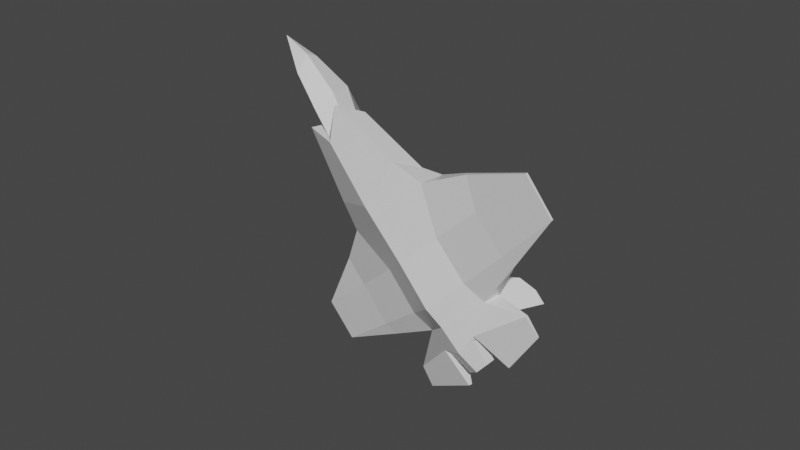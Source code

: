 # Source: plane_animation.blend  (saved by Blender 3.3.6; exported with 4.5.12 LTS)
import bpy
from mathutils import Matrix  # noqa: F401  (used for matrix-valued properties, if any)

bpy.ops.wm.read_factory_settings(use_empty=True)
scene = bpy.context.scene
scene.name = 'Scene'

# ---- collections
col_collection = bpy.data.collections.new('Collection'); scene.collection.children.link(col_collection)

# ---- materials (node trees are filled in below, after node groups)
mat_none = bpy.data.materials.new('None')
mat_none.use_transparent_shadow = False
mat_none.roughness = 0.2546
mat_none.specular_intensity = 0.8

# ---- material node trees
mat_none.use_nodes = True; mat_none.node_tree.nodes.clear()
_N = mat_none.node_tree.nodes; _L = mat_none.node_tree.links
n0 = _N.new('ShaderNodeBsdfPrincipled'); n0.name = 'Principled BSDF'; n0.location = (10, 300)
n0.distribution = 'GGX'
n0.subsurface_method = 'BURLEY'
n0.inputs[2].default_value = 0.2546
n0.inputs[3].default_value = 1.45
n0.inputs[13].default_value = 0.8
n0.inputs[27].default_value = (0.0, 0.0, 0.0, 1.0)
n0.inputs[28].default_value = 1.0
n1 = _N.new('ShaderNodeOutputMaterial'); n1.name = 'Material Output'; n1.location = (300, 300)
_L.new(n0.outputs[0], n1.inputs[0])
n1.is_active_output = True

# ---- world
world_world = bpy.data.worlds.new('World'); scene.world = world_world
world_world.use_nodes = True; world_world.node_tree.nodes.clear()
_N = world_world.node_tree.nodes; _L = world_world.node_tree.links
n0 = _N.new('ShaderNodeOutputWorld'); n0.name = 'World Output'; n0.location = (300, 300)
n1 = _N.new('ShaderNodeBackground'); n1.name = 'Background'; n1.location = (10, 300)
n1.inputs[0].default_value = (0.05088, 0.05088, 0.05088, 1.0)
_L.new(n1.outputs[0], n0.inputs[0])
n0.is_active_output = True
world_world.color = (0.05088, 0.05088, 0.05088)
world_world.use_sun_shadow = False
world_world.sun_shadow_jitter_overblur = 0.0

# ---- meshes
me_cube_001 = bpy.data.meshes.new('Cube.001')
me_cube_001.from_pydata([(-0.1831, 0.5838, -0.5554), (-0.1163, 0.6227, -0.4677), (-0.1091, 0.5867, -0.4885), (0.186, 0.5697, -0.1336), (0.2007, 0.6551, -0.07889), (0.2953, 0.6514, -0.06037), (0.2637, 0.5895, -0.05889), (-0.1273, 0.5425, -0.4412), (0.0366, 0.6299, -0.2726), (-0.02131, 0.635, -0.2765), (-0.05282, 0.6757, -0.2396), (-0.03396, 0.6677, -0.1994), (0.6714, 0.6536, -0.07797), (0.4492, 0.6404, 0.03514), (0.518, 0.6278, 0.1738), (0.7276, 0.6461, 0.05611), (0.06198, 0.652, 0.01148), (0.07029, 0.4963, -0.01054), (0.2781, 0.5711, 0.115), (0.1533, 0.4968, 0.1756), (0.1421, 0.6378, 0.1872), (0.3384, 0.6404, 0.08936), (-0.0248, 0.5098, -0.22), (0.01216, 0.5477, -0.3287), (-0.1346, 0.6357, -0.4331), (-0.06763, 0.665, -0.3487), (-0.03651, 0.5882, -0.3549), (-0.07079, 0.5262, -0.3188), (-0.09441, 0.6821, -0.331), (-0.01086, 0.5738, -0.3028), (-0.03238, 0.5184, -0.2348), (0.7286, 0.6394, 0.05587), (0.5242, 0.6288, 0.2162), (0.5265, 0.6155, 0.2173), (0.3466, 0.5681, 0.2598), (0.2208, 0.4914, 0.3253), (0.6724, 0.6456, -0.07872), (0.2487, 0.5057, 0.3917), (0.3793, 0.5961, 0.3324), (0.5408, 0.601, 0.3597), (0.349, 0.5398, 0.4231), (0.2882, 0.511, 0.4816), (0.3406, 0.5426, 0.4446), (0.3571, 0.5489, 0.5274), (0.3172, 0.5315, 0.5519), (0.4121, 0.6315, 0.3187), (0.3579, 0.6402, 0.3422), (0.3757, 0.6341, 0.395), (0.3691, 0.6454, 0.3965), (0.3266, 0.6436, 0.3522), (0.2392, 0.6179, 0.3996), (0.2808, 0.6083, 0.4903), (0.3509, 0.6153, 0.4473), (0.5407, 0.613, 0.3621), (0.3521, 0.5841, 0.5292), (0.3122, 0.5873, 0.5552), (0.4274, 0.5851, 0.5407), (0.5735, 0.6031, 0.4222), (0.5773, 0.5978, 0.4214), (0.4529, 0.6102, 0.03283), (0.4309, 0.6337, -0.07214), (0.5162, 0.6033, 0.1697), (0.4136, 0.6475, -0.07114), (0.4025, 0.6297, 0.2379), (0.4283, 0.5725, 0.5382), (0.3372, 0.5753, 0.4498), (0.2098, 0.6306, 0.3371), (0.3074, 0.6399, 0.2967), (0.3125, 0.6485, 0.2733), (0.3341, 0.6471, 0.286), (0.3929, 0.7868, 0.3865), (0.4136, 0.7858, 0.4313), (0.3665, 0.7618, 0.334), (-0.1825, 0.5781, -0.4558), (-0.1694, 0.6165, -0.444), (-0.1095, 0.5353, -0.001636), (-0.1088, 0.5461, 0.1074), (-0.1422, 0.6004, 0.1349), (-0.0952, 0.6207, 0.05321), (-0.1264, 0.6109, -0.1999), (-0.09265, 0.6267, -0.2446), (-0.3997, 0.5289, 0.4001), (-0.3361, 0.5223, 0.5309), (-0.1099, 0.5546, 0.4541), (-0.1697, 0.5684, 0.3114), (0.01341, 0.5403, 0.2331), (-0.0579, 0.5943, 0.2663), (-0.136, 0.5305, -0.2625), (-0.1315, 0.5772, -0.3125), (-0.1215, 0.6588, -0.3246), (-0.1071, 0.5626, -0.2599), (-0.3356, 0.5155, 0.5309), (-0.08102, 0.5447, 0.4885), (-0.08287, 0.5581, 0.4871), (0.07614, 0.5366, 0.3805), (-0.3994, 0.5208, 0.3997), (0.2002, 0.5225, 0.4895), (0.01733, 0.5401, 0.5934), (0.103, 0.5639, 0.4557), (0.27, 0.5388, 0.5663), (0.221, 0.5287, 0.498), (0.06485, 0.5911, 0.4737), (0.01686, 0.552, 0.5959), (0.2023, 0.598, 0.5137), (0.1427, 0.6222, 0.4343), (0.1473, 0.6195, 0.4955), (0.1441, 0.6071, 0.4983), (0.1156, 0.612, 0.4503), (0.2678, 0.5743, 0.5668), (0.04167, 0.5412, 0.6596), (0.2272, 0.5618, 0.6301), (0.03966, 0.5352, 0.6614), (-0.168, 0.5379, 0.31), (-0.2355, 0.5561, 0.2253), (-0.107, 0.5308, 0.4479), (-0.2262, 0.573, 0.2144), (0.01191, 0.5842, 0.4122), (0.2272, 0.5491, 0.6279), (0.2207, 0.5617, 0.5018), (0.08839, 0.6185, 0.3957), (0.09278, 0.623, 0.3714), (0.1149, 0.6174, 0.3826), (0.1171, 0.7513, 0.5636), (0.09735, 0.7524, 0.5184), (0.08064, 0.7285, 0.4616)], [], [(0, 1, 2), (3, 4, 5, 6), (0, 2, 7), (8, 9, 10, 11), (12, 13, 14, 15), (11, 16, 4, 8), (17, 3, 6, 18, 19), (16, 20, 21, 5, 4), (22, 23, 3, 17), (23, 8, 4, 3), (24, 1, 0), (2, 1, 25, 26), (7, 2, 26, 27), (28, 25, 1, 24), (26, 25, 9, 29), (27, 26, 29, 30), (31, 15, 32, 33), (19, 18, 34, 35), (36, 12, 15, 31), (37, 38, 39, 40, 41), (35, 34, 38, 37), (15, 14, 32), (41, 40, 42, 43, 44), (45, 46, 47, 48, 49, 50, 51, 52, 53), (38, 45, 53, 39), (43, 54, 55, 44), (53, 52, 56, 57), (39, 53, 57, 58), (29, 9, 8, 23), (30, 29, 23, 22), (10, 9, 25, 28), (59, 60, 36), (33, 61, 31), (61, 59, 36, 31), (62, 13, 12), (32, 14, 63, 45), (60, 62, 12, 36), (14, 13, 21, 63), (33, 32, 45, 38), (58, 57, 56, 64), (64, 56, 52, 40), (40, 52, 65, 42), (42, 65, 54, 43), (52, 51, 55, 54, 65), (40, 39, 58, 64), (34, 18, 59, 61), (5, 21, 13, 62), (6, 5, 62, 60), (63, 21, 20, 66, 67, 68, 69), (45, 63, 69, 46), (18, 6, 60, 59), (38, 34, 61, 33), (47, 46, 70, 71), (49, 67, 66, 50), (49, 48, 71, 70), (68, 67, 72), (48, 47, 71), (67, 49, 70, 72), (69, 68, 72), (69, 72, 70, 46), (0, 73, 74), (75, 76, 77, 78), (0, 7, 73), (79, 11, 10, 80), (81, 82, 83, 84), (11, 79, 78, 16), (17, 19, 85, 76, 75), (16, 78, 77, 86, 20), (22, 17, 75, 87), (87, 75, 78, 79), (24, 0, 74), (73, 88, 89, 74), (7, 27, 88, 73), (28, 24, 74, 89), (88, 90, 80, 89), (27, 30, 90, 88), (91, 92, 93, 82), (19, 35, 94, 85), (95, 91, 82, 81), (37, 41, 96, 97, 98), (35, 37, 98, 94), (82, 93, 83), (41, 44, 99, 100, 96), (101, 102, 103, 51, 50, 104, 105, 106, 107), (98, 97, 102, 101), (99, 44, 55, 108), (102, 109, 110, 103), (97, 111, 109, 102), (90, 87, 79, 80), (30, 22, 87, 90), (10, 28, 89, 80), (112, 95, 113), (92, 91, 114), (114, 91, 95, 112), (115, 81, 84), (93, 101, 116, 83), (113, 95, 81, 115), (83, 116, 86, 84), (92, 98, 101, 93), (111, 117, 110, 109), (117, 96, 103, 110), (96, 100, 118, 103), (100, 99, 108, 118), (103, 118, 108, 55, 51), (96, 117, 111, 97), (94, 114, 112, 85), (77, 115, 84, 86), (76, 113, 115, 77), (116, 119, 120, 121, 66, 20, 86), (101, 107, 119, 116), (85, 112, 113, 76), (98, 92, 114, 94), (106, 122, 123, 107), (104, 50, 66, 121), (104, 123, 122, 105), (120, 124, 121), (105, 122, 106), (121, 124, 123, 104), (119, 124, 120), (119, 107, 123, 124)])
me_cube_001.polygons.foreach_set('use_smooth', [True] * 120)
_k = set([(0, 1), (0, 2), (0, 7), (0, 24), (0, 73), (0, 74), (1, 2), (1, 24), (1, 25), (2, 7), (2, 26), (3, 4), (3, 6), (3, 17), (3, 23), (4, 5), (4, 8), (4, 16), (5, 6), (5, 21), (5, 62), (6, 18), (6, 60), (7, 27), (7, 73), (8, 9), (8, 11), (8, 23), (9, 10), (9, 25), (9, 29), (10, 11), (10, 28), (10, 80), (11, 16), (11, 79), (12, 15), (12, 36), (12, 62), (13, 14), (13, 62), (14, 15), (14, 32), (14, 63), (15, 31), (15, 32), (16, 20), (16, 78), (17, 19), (17, 22), (17, 75), (18, 19), (18, 34), (18, 59), (19, 35), (19, 85), (20, 21), (20, 66), (20, 86), (21, 63), (22, 23), (22, 30), (22, 87), (23, 29), (24, 28), (24, 74), (25, 26), (25, 28), (26, 27), (26, 29), (27, 30), (27, 88), (28, 89), (29, 30), (30, 90), (31, 33), (31, 36), (31, 61), (32, 33), (32, 45), (33, 38), (33, 61), (34, 35), (34, 38), (34, 61), (35, 37), (35, 94), (36, 59), (36, 60), (37, 38), (37, 41), (37, 98), (38, 39), (38, 45), (39, 40), (39, 53), (39, 58), (40, 41), (40, 42), (40, 52), (40, 64), (41, 44), (41, 96), (42, 43), (42, 65), (43, 44), (43, 54), (44, 55), (44, 99), (45, 46), (45, 53), (45, 63), (46, 47), (46, 69), (46, 70), (47, 48), (47, 71), (48, 49), (48, 71), (49, 50), (49, 67), (49, 70), (50, 51), (50, 66), (50, 104), (51, 52), (51, 55), (51, 103), (52, 53), (52, 56), (52, 65), (53, 57), (54, 55), (54, 65), (55, 108), (56, 57), (56, 64), (57, 58), (58, 64), (59, 60), (59, 61), (60, 62), (63, 69), (66, 67), (66, 121), (67, 68), (67, 72), (68, 69), (68, 72), (69, 72), (70, 71), (70, 72), (73, 74), (73, 88), (74, 89), (75, 76), (75, 78), (75, 87), (76, 77), (76, 85), (76, 113), (77, 78), (77, 86), (77, 115), (78, 79), (79, 80), (79, 87), (80, 89), (80, 90), (81, 82), (81, 95), (81, 115), (82, 83), (82, 91), (82, 93), (83, 84), (83, 93), (83, 116), (84, 115), (85, 94), (85, 112), (86, 116), (87, 90), (88, 89), (88, 90), (91, 92), (91, 95), (91, 114), (92, 93), (92, 98), (92, 114), (93, 101), (94, 98), (94, 114), (95, 112), (95, 113), (96, 97), (96, 100), (96, 103), (96, 117), (97, 98), (97, 102), (97, 111), (98, 101), (99, 100), (99, 108), (100, 118), (101, 102), (101, 107), (101, 116), (102, 103), (102, 109), (103, 110), (103, 118), (104, 105), (104, 121), (104, 123), (105, 106), (105, 122), (106, 107), (106, 122), (107, 119), (107, 123), (108, 118), (109, 110), (109, 111), (110, 117), (111, 117), (112, 113), (112, 114), (113, 115), (116, 119), (119, 120), (119, 124), (120, 121), (120, 124), (121, 124), (122, 123), (123, 124)])
me_cube_001.attributes.new('sharp_edge', 'BOOLEAN', 'EDGE').data.foreach_set('value', [ (min(e.vertices), max(e.vertices)) in _k for e in me_cube_001.edges])
_uv = me_cube_001.uv_layers.new(name='UVMap')
_uv.uv.foreach_set('vector', [0.625, 0.375, 0.625, 0.4551, 0.4604, 0.4573, 0.375, 0.625, 0.625, 0.625, 0.625, 0.6441, 0.375, 0.6455, 0.25, 0.5, 0.3323, 0.5, 0.25, 0.5851, 0.625, 0.5, 0.6394, 0.5, 0.75, 0.6181, 0.75, 0.6376, 0.625, 0.75, 0.6851, 0.75, 0.6783, 0.75, 0.625, 0.75, 0.75, 0.6376, 0.75, 0.6938, 0.625, 0.625, 0.625, 0.5, 0.25, 0.6938, 0.375, 0.625, 0.375, 0.6455, 0.2861, 0.75, 0.25, 0.75, 0.75, 0.6938, 0.75, 0.75, 0.7052, 0.75, 0.625, 0.6441, 0.625, 0.625, 0.25, 0.6377, 0.375, 0.5, 0.375, 0.625, 0.25, 0.6938, 0.375, 0.5, 0.625, 0.5, 0.625, 0.625, 0.375, 0.625, 0.75, 0.588, 0.6699, 0.5, 0.75, 0.5, 0.4604, 0.4573, 0.625, 0.4551, 0.625, 0.4731, 0.4172, 0.4789, 0.25, 0.5851, 0.3323, 0.5, 0.3539, 0.5, 0.25, 0.6118, 0.75, 0.6073, 0.6519, 0.5, 0.6699, 0.5, 0.75, 0.588, 0.4172, 0.4789, 0.625, 0.4731, 0.625, 0.4856, 0.3957, 0.4897, 0.25, 0.6118, 0.3539, 0.5, 0.3647, 0.5, 0.25, 0.6237, 0.375, 0.75, 0.625, 0.75, 0.625, 0.75, 0.375, 0.75, 0.25, 0.75, 0.2861, 0.75, 0.2882, 0.75, 0.25, 0.75, 0.375, 0.75, 0.625, 0.75, 0.625, 0.75, 0.375, 0.75, 0.25, 0.75, 0.375, 0.75, 0.375, 0.75, 0.2792, 0.75, 0.25, 0.75, 0.25, 0.75, 0.2882, 0.75, 0.375, 0.75, 0.25, 0.75, 0.625, 0.75, 0.6783, 0.75, 0.625, 0.75, 0.25, 0.75, 0.375, 0.75, 0.375, 0.75, 0.375, 0.75, 0.25, 0.75, 0.625, 0.75, 0.6481, 0.75, 0.6838, 0.75, 0.7063, 0.75, 0.6712, 0.75, 0.75, 0.75, 0.75, 0.75, 0.7205, 0.75, 0.625, 0.75, 0.375, 0.75, 0.625, 0.75, 0.625, 0.75, 0.375, 0.75, 0.375, 0.75, 0.625, 0.75, 0.625, 0.875, 0.375, 0.875, 0.625, 0.75, 0.625, 0.75, 0.625, 0.75, 0.625, 0.75, 0.375, 0.75, 0.625, 0.75, 0.625, 0.75, 0.375, 0.75, 0.3957, 0.4897, 0.625, 0.4856, 0.625, 0.5, 0.375, 0.5, 0.25, 0.6237, 0.3647, 0.5, 0.375, 0.5, 0.25, 0.6377, 0.75, 0.6181, 0.6394, 0.5, 0.6519, 0.5, 0.75, 0.6073, 0.3169, 0.75, 0.375, 0.6778, 0.375, 0.75, 0.375, 0.75, 0.3181, 0.75, 0.375, 0.75, 0.3181, 0.75, 0.3169, 0.75, 0.375, 0.75, 0.375, 0.75, 0.625, 0.6708, 0.6851, 0.75, 0.625, 0.75, 0.625, 0.75, 0.6783, 0.75, 0.7045, 0.75, 0.625, 0.75, 0.375, 0.6778, 0.625, 0.6708, 0.625, 0.75, 0.375, 0.75, 0.6783, 0.75, 0.6851, 0.75, 0.7052, 0.75, 0.7045, 0.75, 0.375, 0.75, 0.625, 0.75, 0.625, 0.75, 0.375, 0.75, 0.375, 0.75, 0.625, 0.75, 0.625, 0.75, 0.375, 0.75, 0.375, 0.75, 0.625, 0.75, 0.625, 0.75, 0.375, 0.75, 0.375, 0.75, 0.625, 0.75, 0.625, 0.75, 0.375, 0.75, 0.375, 0.75, 0.625, 0.75, 0.625, 0.75, 0.375, 0.75, 0.7205, 0.75, 0.75, 0.75, 0.75, 0.75, 0.625, 0.75, 0.625, 0.75, 0.2792, 0.75, 0.375, 0.75, 0.375, 0.75, 0.375, 0.75, 0.2882, 0.75, 0.2861, 0.75, 0.3169, 0.75, 0.3181, 0.75, 0.625, 0.6441, 0.7052, 0.75, 0.6851, 0.75, 0.625, 0.6708, 0.375, 0.6455, 0.625, 0.6441, 0.625, 0.6708, 0.375, 0.6778, 0.7045, 0.75, 0.7052, 0.75, 0.75, 0.75, 0.75, 0.75, 0.7219, 0.75, 0.715, 0.75, 0.7156, 0.75, 0.625, 0.75, 0.7045, 0.75, 0.7156, 0.75, 0.6481, 0.75, 0.2861, 0.75, 0.375, 0.6455, 0.375, 0.6778, 0.3169, 0.75, 0.375, 0.75, 0.2882, 0.75, 0.3181, 0.75, 0.375, 0.75, 0.6838, 0.75, 0.6481, 0.75, 0.6481, 0.75, 0.6838, 0.75, 0.6712, 0.75, 0.7219, 0.75, 0.75, 0.75, 0.75, 0.75, 0.6712, 0.75, 0.7063, 0.75, 0.7063, 0.75, 0.6712, 0.75, 0.715, 0.75, 0.7219, 0.75, 0.715, 0.75, 0.7063, 0.75, 0.6838, 0.75, 0.7063, 0.75, 0.7219, 0.75, 0.6712, 0.75, 0.6712, 0.75, 0.7219, 0.75, 0.7156, 0.75, 0.715, 0.75, 0.7156, 0.75, 0.7156, 0.75, 0.7156, 0.75, 0.6481, 0.75, 0.6481, 0.75, 0.625, 0.375, 0.4604, 0.4573, 0.625, 0.4551, 0.375, 0.625, 0.375, 0.6455, 0.625, 0.6441, 0.625, 0.625, 0.25, 0.5, 0.25, 0.5851, 0.3323, 0.5, 0.625, 0.5, 0.75, 0.6376, 0.75, 0.6181, 0.6394, 0.5, 0.625, 0.75, 0.625, 0.75, 0.6783, 0.75, 0.6851, 0.75, 0.75, 0.6376, 0.625, 0.5, 0.625, 0.625, 0.75, 0.6938, 0.25, 0.6938, 0.25, 0.75, 0.2861, 0.75, 0.375, 0.6455, 0.375, 0.625, 0.75, 0.6938, 0.625, 0.625, 0.625, 0.6441, 0.7052, 0.75, 0.75, 0.75, 0.25, 0.6377, 0.25, 0.6938, 0.375, 0.625, 0.375, 0.5, 0.375, 0.5, 0.375, 0.625, 0.625, 0.625, 0.625, 0.5, 0.75, 0.588, 0.75, 0.5, 0.6699, 0.5, 0.4604, 0.4573, 0.4172, 0.4789, 0.625, 0.4731, 0.625, 0.4551, 0.25, 0.5851, 0.25, 0.6118, 0.3539, 0.5, 0.3323, 0.5, 0.75, 0.6073, 0.75, 0.588, 0.6699, 0.5, 0.6519, 0.5, 0.4172, 0.4789, 0.3957, 0.4897, 0.625, 0.4856, 0.625, 0.4731, 0.25, 0.6118, 0.25, 0.6237, 0.3647, 0.5, 0.3539, 0.5, 0.375, 0.75, 0.375, 0.75, 0.625, 0.75, 0.625, 0.75, 0.25, 0.75, 0.25, 0.75, 0.2882, 0.75, 0.2861, 0.75, 0.375, 0.75, 0.375, 0.75, 0.625, 0.75, 0.625, 0.75, 0.25, 0.75, 0.25, 0.75, 0.2792, 0.75, 0.375, 0.75, 0.375, 0.75, 0.25, 0.75, 0.25, 0.75, 0.375, 0.75, 0.2882, 0.75, 0.625, 0.75, 0.625, 0.75, 0.6783, 0.75, 0.25, 0.75, 0.25, 0.75, 0.375, 0.75, 0.375, 0.75, 0.375, 0.75, 0.625, 0.75, 0.625, 0.75, 0.7205, 0.75, 0.75, 0.75, 0.75, 0.75, 0.6712, 0.75, 0.7063, 0.75, 0.6838, 0.75, 0.6481, 0.75, 0.375, 0.75, 0.375, 0.75, 0.625, 0.75, 0.625, 0.75, 0.375, 0.75, 0.375, 0.875, 0.625, 0.875, 0.625, 0.75, 0.625, 0.75, 0.625, 0.75, 0.625, 0.75, 0.625, 0.75, 0.375, 0.75, 0.375, 0.75, 0.625, 0.75, 0.625, 0.75, 0.3957, 0.4897, 0.375, 0.5, 0.625, 0.5, 0.625, 0.4856, 0.25, 0.6237, 0.25, 0.6377, 0.375, 0.5, 0.3647, 0.5, 0.75, 0.6181, 0.75, 0.6073, 0.6519, 0.5, 0.6394, 0.5, 0.3169, 0.75, 0.375, 0.75, 0.375, 0.6778, 0.375, 0.75, 0.375, 0.75, 0.3181, 0.75, 0.3181, 0.75, 0.375, 0.75, 0.375, 0.75, 0.3169, 0.75, 0.625, 0.6708, 0.625, 0.75, 0.6851, 0.75, 0.625, 0.75, 0.625, 0.75, 0.7045, 0.75, 0.6783, 0.75, 0.375, 0.6778, 0.375, 0.75, 0.625, 0.75, 0.625, 0.6708, 0.6783, 0.75, 0.7045, 0.75, 0.7052, 0.75, 0.6851, 0.75, 0.375, 0.75, 0.375, 0.75, 0.625, 0.75, 0.625, 0.75, 0.375, 0.75, 0.375, 0.75, 0.625, 0.75, 0.625, 0.75, 0.375, 0.75, 0.375, 0.75, 0.625, 0.75, 0.625, 0.75, 0.375, 0.75, 0.375, 0.75, 0.625, 0.75, 0.625, 0.75, 0.375, 0.75, 0.375, 0.75, 0.625, 0.75, 0.625, 0.75, 0.7205, 0.75, 0.625, 0.75, 0.625, 0.75, 0.75, 0.75, 0.75, 0.75, 0.2792, 0.75, 0.375, 0.75, 0.375, 0.75, 0.375, 0.75, 0.2882, 0.75, 0.3181, 0.75, 0.3169, 0.75, 0.2861, 0.75, 0.625, 0.6441, 0.625, 0.6708, 0.6851, 0.75, 0.7052, 0.75, 0.375, 0.6455, 0.375, 0.6778, 0.625, 0.6708, 0.625, 0.6441, 0.7045, 0.75, 0.7156, 0.75, 0.715, 0.75, 0.7219, 0.75, 0.75, 0.75, 0.75, 0.75, 0.7052, 0.75, 0.625, 0.75, 0.6481, 0.75, 0.7156, 0.75, 0.7045, 0.75, 0.2861, 0.75, 0.3169, 0.75, 0.375, 0.6778, 0.375, 0.6455, 0.375, 0.75, 0.375, 0.75, 0.3181, 0.75, 0.2882, 0.75, 0.6838, 0.75, 0.6838, 0.75, 0.6481, 0.75, 0.6481, 0.75, 0.6712, 0.75, 0.75, 0.75, 0.75, 0.75, 0.7219, 0.75, 0.6712, 0.75, 0.6712, 0.75, 0.7063, 0.75, 0.7063, 0.75, 0.715, 0.75, 0.715, 0.75, 0.7219, 0.75, 0.7063, 0.75, 0.7063, 0.75, 0.6838, 0.75, 0.7219, 0.75, 0.7219, 0.75, 0.6712, 0.75, 0.6712, 0.75, 0.7156, 0.75, 0.7156, 0.75, 0.715, 0.75, 0.7156, 0.75, 0.6481, 0.75, 0.6481, 0.75, 0.7156, 0.75])
me_cube_001.materials.append(mat_none)
me_cube_001.use_remesh_fix_poles = True
me_cube_001.use_remesh_preserve_attributes = False
me_cube_001.use_mirror_vertex_groups = False
me_cube_001.update()
me_cube_001.normals_split_custom_set([tuple(v) for v in zip(*[iter([0.5725, 0.4934, -0.6548, 0.5725, 0.4934, -0.6548, 0.5725, 0.4934, -0.6548, 0.4564, 0.1721, -0.873, 0.4564, 0.1721, -0.873, 0.4564, 0.1721, -0.873, 0.4564, 0.1721, -0.873, 0.4756, -0.727, -0.4953, 0.4756, -0.727, -0.4953, 0.4756, -0.727, -0.4953, 0.3347, 0.8861, -0.3207, 0.3347, 0.8861, -0.3207, 0.3347, 0.8861, -0.3207, 0.3347, 0.8861, -0.3207, -0.0226, 0.9969, 0.07586, -0.02138, 0.997, 0.07384, -0.02673, 0.9959, 0.0859, -0.02673, 0.9959, 0.0859, 0.09732, 0.9916, -0.08576, 0.09732, 0.9916, -0.08576, 0.09732, 0.9916, -0.08576, 0.09732, 0.9916, -0.08576, 0.4119, -0.897, -0.1601, 0.4119, -0.897, -0.1601, 0.4119, -0.897, -0.1601, 0.4119, -0.897, -0.1601, 0.4119, -0.897, -0.1601, 0.02275, 0.9974, 0.069, 0.02275, 0.9974, 0.069, 0.02275, 0.9974, 0.069, 0.02275, 0.9974, 0.069, 0.02275, 0.9974, 0.069, 0.3462, -0.9141, -0.211, 0.3462, -0.9141, -0.211, 0.3462, -0.9141, -0.211, 0.3462, -0.9141, -0.211, 0.7119, 0.2636, -0.6509, 0.7119, 0.2636, -0.6509, 0.7119, 0.2636, -0.6509, 0.7119, 0.2636, -0.6509, -0.04919, 0.9264, -0.3733, -0.04919, 0.9264, -0.3733, -0.04919, 0.9264, -0.3733, 0.8056, 0.3822, -0.4527, 0.8056, 0.3822, -0.4527, 0.8056, 0.3822, -0.4527, 0.8056, 0.3822, -0.4527, 0.6772, -0.6315, -0.3777, 0.6772, -0.6315, -0.3777, 0.6772, -0.6315, -0.3777, 0.6772, -0.6315, -0.3777, 0.1246, 0.9025, -0.4123, 0.1246, 0.9025, -0.4123, 0.1246, 0.9025, -0.4123, 0.1246, 0.9025, -0.4123, 0.86, 0.3471, -0.374, 0.86, 0.3471, -0.374, 0.86, 0.3471, -0.374, 0.86, 0.3471, -0.374, 0.6319, -0.6604, -0.4058, 0.6319, -0.6604, -0.4058, 0.6319, -0.6604, -0.4058, 0.6319, -0.6604, -0.4058, 0.6074, 0.1325, 0.7832, 0.6074, 0.1325, 0.7832, 0.6074, 0.1325, 0.7832, 0.6074, 0.1325, 0.7832, 0.4203, -0.8806, -0.2191, 0.4203, -0.8806, -0.2191, 0.4203, -0.8806, -0.2191, 0.4203, -0.8806, -0.2191, 0.9151, 0.1473, -0.3753, 0.9151, 0.1473, -0.3753, 0.9151, 0.1473, -0.3753, 0.9151, 0.1473, -0.3753, 0.2594, -0.8866, -0.3829, 0.2594, -0.8866, -0.3829, 0.2594, -0.8866, -0.3829, 0.2594, -0.8866, -0.3829, 0.2594, -0.8866, -0.3829, 0.5506, -0.8347, 0.01365, 0.5506, -0.8347, 0.01365, 0.5506, -0.8347, 0.01365, 0.5506, -0.8347, 0.01365, -0.09341, 0.9956, -0.0111, -0.09341, 0.9956, -0.0111, -0.09341, 0.9956, -0.0111, 0.4996, -0.8648, 0.04974, 0.4996, -0.8648, 0.04974, 0.4996, -0.8648, 0.04974, 0.4996, -0.8648, 0.04974, 0.4996, -0.8648, 0.04974, 0.03857, 0.9744, 0.2213, 0.03857, 0.9744, 0.2213, 0.03857, 0.9744, 0.2213, 0.03857, 0.9744, 0.2213, 0.03857, 0.9744, 0.2213, 0.03857, 0.9744, 0.2213, 0.03857, 0.9744, 0.2213, 0.03857, 0.9744, 0.2213, 0.03857, 0.9744, 0.2213, 0.2053, -0.3579, -0.9109, 0.2053, -0.3579, -0.9109, 0.2053, -0.3579, -0.9109, 0.2053, -0.3579, -0.9109, 0.5331, 0.01161, 0.8459, 0.5331, 0.01161, 0.8459, 0.5331, 0.01161, 0.8459, 0.5331, 0.01161, 0.8459, 0.0762, 0.9767, 0.2007, 0.0762, 0.9767, 0.2007, 0.0762, 0.9767, 0.2007, 0.0762, 0.9767, 0.2007, 0.848, 0.2745, -0.4533, 0.848, 0.2745, -0.4533, 0.848, 0.2745, -0.4533, 0.848, 0.2745, -0.4533, -0.04233, 0.5005, -0.8647, -0.04233, 0.5005, -0.8647, -0.04233, 0.5005, -0.8647, -0.04233, 0.5005, -0.8647, -0.7238, -0.4819, -0.4939, -0.7238, -0.4819, -0.4939, -0.7238, -0.4819, -0.4939, -0.7238, -0.4819, -0.4939, 0.6157, 0.7718, -0.1588, 0.6157, 0.7718, -0.1588, 0.6157, 0.7718, -0.1588, 0.6157, 0.7718, -0.1588, 0.04179, -0.973, -0.227, 0.04179, -0.973, -0.227, 0.04179, -0.973, -0.227, 0.2604, -0.9475, 0.1856, 0.2604, -0.9475, 0.1856, 0.2604, -0.9475, 0.1856, 0.113, -0.9888, -0.09736, 0.113, -0.9888, -0.09736, 0.113, -0.9888, -0.09736, 0.113, -0.9888, -0.09736, -0.02163, 0.9971, 0.07332, -0.02138, 0.997, 0.07384, -0.0226, 0.9969, 0.07586, 0.003238, 0.9997, -0.02369, 0.003238, 0.9997, -0.02369, 0.003238, 0.9997, -0.02369, 0.003238, 0.9997, -0.02369, -0.02881, 0.05617, -0.998, -0.02881, 0.05617, -0.998, -0.02881, 0.05617, -0.998, -0.02881, 0.05617, -0.998, 0.04116, 0.9972, 0.06229, 0.0411, 0.9972, 0.06198, 0.03408, 0.9976, 0.05949, 0.04116, 0.9972, 0.06229, 0.6397, -0.173, 0.7489, 0.6397, -0.173, 0.7489, 0.6397, -0.173, 0.7489, 0.6397, -0.173, 0.7489, 0.6218, 0.0174, 0.783, 0.6218, 0.0174, 0.783, 0.6218, 0.0174, 0.783, 0.6218, 0.0174, 0.783, -0.7885, -0.1701, 0.591, -0.7885, -0.1701, 0.591, -0.7885, -0.1701, 0.591, -0.7885, -0.1701, 0.591, 0.8253, -0.1376, 0.5477, 0.8253, -0.1376, 0.5477, 0.8253, -0.1376, 0.5477, 0.8253, -0.1376, 0.5477, 0.9694, 0.1407, -0.2013, 0.9694, 0.1407, -0.2013, 0.9694, 0.1407, -0.2013, 0.9694, 0.1407, -0.2013, 0.4886, 0.8346, 0.2544, 0.4886, 0.8346, 0.2544, 0.4886, 0.8346, 0.2544, 0.4886, 0.8346, 0.2544, 0.4886, 0.8346, 0.2544, 0.2465, -0.9691, 0.0004928, 0.2465, -0.9691, 0.0004928, 0.2465, -0.9691, 0.0004928, 0.2465, -0.9691, 0.0004928, 0.1576, -0.9816, -0.1082, 0.1576, -0.9816, -0.1082, 0.1576, -0.9816, -0.1082, 0.1576, -0.9816, -0.1082, 0.03375, 0.9977, 0.0596, 0.03408, 0.9976, 0.05949, 0.0411, 0.9972, 0.06198, 0.03375, 0.9977, 0.0596, -0.0852, 0.009775, -0.9963, -0.0852, 0.009775, -0.9963, -0.0852, 0.009775, -0.9963, -0.0852, 0.009775, -0.9963, 0.001302, 1.0, 0.007992, 0.001302, 1.0, 0.007992, 0.001302, 1.0, 0.007992, 0.001302, 1.0, 0.007992, 0.001302, 1.0, 0.007992, 0.001302, 1.0, 0.007992, 0.001302, 1.0, 0.007992, 0.2011, 0.9795, -0.01285, 0.2011, 0.9795, -0.01285, 0.2011, 0.9795, -0.01285, 0.2011, 0.9795, -0.01285, 0.1881, -0.9673, -0.17, 0.1881, -0.9673, -0.17, 0.1881, -0.9673, -0.17, 0.1881, -0.9673, -0.17, 0.2945, -0.9331, 0.2064, 0.2945, -0.9331, 0.2064, 0.2945, -0.9331, 0.2064, 0.2945, -0.9331, 0.2064, 0.9199, -0.1244, -0.372, 0.9199, -0.1244, -0.372, 0.9199, -0.1244, -0.372, 0.9199, -0.1244, -0.372, -0.1259, 0.9839, 0.1266, -0.1259, 0.9839, 0.1266, -0.1259, 0.9839, 0.1266, -0.1259, 0.9839, 0.1266, -0.8037, 0.1754, 0.5687, -0.8037, 0.1754, 0.5687, -0.8037, 0.1754, 0.5687, -0.8037, 0.1754, 0.5687, -0.896, 0.443, -0.02992, -0.896, 0.443, -0.02992, -0.896, 0.443, -0.02992, -0.1175, -0.2034, 0.972, -0.1175, -0.2034, 0.972, -0.1175, -0.2034, 0.972, -0.8941, 0.3458, 0.2847, -0.8941, 0.3458, 0.2847, -0.8941, 0.3458, 0.2847, -0.8941, 0.3458, 0.2847, 0.5062, 0.2071, -0.8372, 0.5062, 0.2071, -0.8372, 0.5062, 0.2071, -0.8372, 0.9097, -0.09179, -0.4049, 0.9097, -0.09179, -0.4049, 0.9097, -0.09179, -0.4049, 0.9097, -0.09179, -0.4049, -0.9483, 0.3164, 0.02398, -0.9483, 0.3164, 0.02398, -0.9483, 0.3164, 0.02398, -0.9719, 0.005753, -0.2354, -0.9719, 0.005753, -0.2354, -0.9719, 0.005753, -0.2354, -0.9719, 0.005753, -0.2354, -0.5337, -0.8445, -0.04478, -0.5337, -0.8445, -0.04478, -0.5337, -0.8445, -0.04478, -0.6234, 0.7745, 0.1069, -0.6234, 0.7745, 0.1069, -0.6234, 0.7745, 0.1069, -0.6234, 0.7745, 0.1069, -0.1208, 0.9854, 0.1198, -0.1106, 0.9862, 0.1233, -0.1106, 0.9862, 0.1233, -0.1232, 0.9852, 0.1195, -0.3167, 0.9434, 0.09902, -0.3167, 0.9434, 0.09902, -0.3167, 0.9434, 0.09902, -0.3167, 0.9434, 0.09902, -0.213, -0.9698, 0.1189, -0.213, -0.9698, 0.1189, -0.213, -0.9698, 0.1189, -0.213, -0.9698, 0.1189, -0.213, -0.9698, 0.1189, -0.1555, 0.9766, 0.1486, -0.1555, 0.9766, 0.1486, -0.1555, 0.9766, 0.1486, -0.1555, 0.9766, 0.1486, -0.1555, 0.9766, 0.1486, -0.2045, -0.9782, 0.03479, -0.2045, -0.9782, 0.03479, -0.2045, -0.9782, 0.03479, -0.2045, -0.9782, 0.03479, -0.9918, 0.06527, 0.1096, -0.9918, 0.06527, 0.1096, -0.9918, 0.06527, 0.1096, -0.9918, 0.06527, 0.1096, -0.4207, 0.8832, -0.2074, -0.4207, 0.8832, -0.2074, -0.4207, 0.8832, -0.2074, -0.9295, 0.1802, 0.3217, -0.9295, 0.1802, 0.3217, -0.9295, 0.1802, 0.3217, -0.9295, 0.1802, 0.3217, -0.5963, -0.7797, 0.1908, -0.5963, -0.7797, 0.1908, -0.5963, -0.7797, 0.1908, -0.5963, -0.7797, 0.1908, -0.5576, 0.8231, -0.1078, -0.5576, 0.8231, -0.1078, -0.5576, 0.8231, -0.1078, -0.5576, 0.8231, -0.1078, -0.9002, 0.1421, 0.4116, -0.9002, 0.1421, 0.4116, -0.9002, 0.1421, 0.4116, -0.9002, 0.1421, 0.4116, -0.582, -0.8017, 0.136, -0.582, -0.8017, 0.136, -0.582, -0.8017, 0.136, -0.582, -0.8017, 0.136, 0.1568, 0.08008, 0.9844, 0.1568, 0.08008, 0.9844, 0.1568, 0.08008, 0.9844, 0.1568, 0.08008, 0.9844, -0.265, -0.9603, 0.08676, -0.265, -0.9603, 0.08676, -0.265, -0.9603, 0.08676, -0.265, -0.9603, 0.08676, -0.8985, -0.06389, 0.4342, -0.8985, -0.06389, 0.4342, -0.8985, -0.06389, 0.4342, -0.8985, -0.06389, 0.4342, -0.28, -0.9494, -0.1421, -0.28, -0.9494, -0.1421, -0.28, -0.9494, -0.1421, -0.28, -0.9494, -0.1421, -0.28, -0.9494, -0.1421, -0.1871, -0.9206, 0.3429, -0.1871, -0.9206, 0.3429, -0.1871, -0.9206, 0.3429, -0.1871, -0.9206, 0.3429, -0.1387, 0.9903, 0.009103, -0.1387, 0.9903, 0.009103, -0.1387, 0.9903, 0.009103, -0.1216, -0.9372, 0.327, -0.1216, -0.9372, 0.327, -0.1216, -0.9372, 0.327, -0.1216, -0.9372, 0.327, -0.1216, -0.9372, 0.327, -0.04925, 0.9642, 0.2605, -0.04925, 0.9642, 0.2605, -0.04925, 0.9642, 0.2605, -0.04925, 0.9642, 0.2605, -0.04925, 0.9642, 0.2605, -0.04925, 0.9642, 0.2605, -0.04925, 0.9642, 0.2605, -0.04925, 0.9642, 0.2605, -0.04925, 0.9642, 0.2605, -0.735, -0.4674, -0.4912, -0.735, -0.4674, -0.4912, -0.735, -0.4674, -0.4912, -0.735, -0.4674, -0.4912, 0.2744, -0.01853, 0.9614, 0.2744, -0.01853, 0.9614, 0.2744, -0.01853, 0.9614, 0.2744, -0.01853, 0.9614, -0.08922, 0.9574, 0.2746, -0.08922, 0.9574, 0.2746, -0.08922, 0.9574, 0.2746, -0.08922, 0.9574, 0.2746, -0.9368, 0.06663, 0.3433, -0.9368, 0.06663, 0.3433, -0.9368, 0.06663, 0.3433, -0.9368, 0.06663, 0.3433, -0.7051, 0.4234, -0.5689, -0.7051, 0.4234, -0.5689, -0.7051, 0.4234, -0.5689, -0.7051, 0.4234, -0.5689, 0.1988, -0.3745, -0.9057, 0.1988, -0.3745, -0.9057, 0.1988, -0.3745, -0.9057, 0.1988, -0.3745, -0.9057, -0.6647, 0.6228, 0.4127, -0.6647, 0.6228, 0.4127, -0.6647, 0.6228, 0.4127, -0.6647, 0.6228, 0.4127, -0.007431, -0.9787, -0.2051, -0.007431, -0.9787, -0.2051, -0.007431, -0.9787, -0.2051, 0.1495, -0.9604, 0.2351, 0.1495, -0.9604, 0.2351, 0.1495, -0.9604, 0.2351, 0.04484, -0.9967, -0.06694, 0.04484, -0.9967, -0.06694, 0.04484, -0.9967, -0.06694, 0.04484, -0.9967, -0.06694, -0.1234, 0.9852, 0.1188, -0.1208, 0.9854, 0.1198, -0.1232, 0.9852, 0.1195, -0.2115, 0.9747, 0.07214, -0.2115, 0.9747, 0.07214, -0.2115, 0.9747, 0.07214, -0.2115, 0.9747, 0.07214, -0.7267, -0.02507, -0.6865, -0.7267, -0.02507, -0.6865, -0.7267, -0.02507, -0.6865, -0.7267, -0.02507, -0.6865, -0.1723, 0.9724, 0.1576, -0.1723, 0.9724, 0.1576, -0.1694, 0.974, 0.1507, -0.1719, 0.9724, 0.1576, 0.1692, -0.2278, 0.9589, 0.1692, -0.2278, 0.9589, 0.1692, -0.2278, 0.9589, 0.1692, -0.2278, 0.9589, 0.1694, -0.03529, 0.9849, 0.1694, -0.03529, 0.9849, 0.1694, -0.03529, 0.9849, 0.1694, -0.03529, 0.9849, 0.9795, 0.03578, -0.1982, 0.9795, 0.03578, -0.1982, 0.9795, 0.03578, -0.1982, 0.9795, 0.03578, -0.1982, -0.1061, -0.246, 0.9634, -0.1061, -0.246, 0.9634, -0.1061, -0.246, 0.9634, -0.1061, -0.246, 0.9634, -0.8044, -0.06578, 0.5904, -0.8044, -0.06578, 0.5904, -0.8044, -0.06578, 0.5904, -0.8044, -0.06578, 0.5904, -0.2902, 0.7439, 0.602, -0.2902, 0.7439, 0.602, -0.2902, 0.7439, 0.602, -0.2902, 0.7439, 0.602, -0.2902, 0.7439, 0.602, 0.02645, -0.9948, 0.0987, 0.02645, -0.9948, 0.0987, 0.02645, -0.9948, 0.0987, 0.02645, -0.9948, 0.0987, 0.006564, -0.9991, -0.04075, 0.006564, -0.9991, -0.04075, 0.006564, -0.9991, -0.04075, 0.006564, -0.9991, -0.04075, -0.1696, 0.974, 0.1504, -0.1696, 0.974, 0.1504, -0.1719, 0.9724, 0.1576, -0.1694, 0.974, 0.1507, -0.6799, -0.05947, -0.7309, -0.6799, -0.05947, -0.7309, -0.6799, -0.05947, -0.7309, -0.6799, -0.05947, -0.7309, -0.187, 0.978, 0.09202, -0.187, 0.978, 0.09202, -0.187, 0.978, 0.09202, -0.187, 0.978, 0.09202, -0.187, 0.978, 0.09202, -0.187, 0.978, 0.09202, -0.187, 0.978, 0.09202, -0.3281, 0.9179, 0.2233, -0.3281, 0.9179, 0.2233, -0.3281, 0.9179, 0.2233, -0.3281, 0.9179, 0.2233, -0.06151, -0.9964, -0.0586, -0.06151, -0.9964, -0.0586, -0.06151, -0.9964, -0.0586, -0.06151, -0.9964, -0.0586, 0.1399, -0.9511, 0.2754, 0.1399, -0.9511, 0.2754, 0.1399, -0.9511, 0.2754, 0.1399, -0.9511, 0.2754, -0.847, -0.3301, 0.4167, -0.847, -0.3301, 0.4167, -0.847, -0.3301, 0.4167, -0.847, -0.3301, 0.4167, -0.01401, 0.997, 0.07669, -0.01401, 0.997, 0.07669, -0.01401, 0.997, 0.07669, -0.01401, 0.997, 0.07669, 0.9065, 0.3745, -0.1947, 0.9065, 0.3745, -0.1947, 0.9065, 0.3745, -0.1947, 0.9065, 0.3745, -0.1947, 0.4745, 0.6026, -0.6417, 0.4745, 0.6026, -0.6417, 0.4745, 0.6026, -0.6417, 0.8308, -0.09301, 0.5487, 0.8308, -0.09301, 0.5487, 0.8308, -0.09301, 0.5487, 0.7235, 0.5341, -0.4373, 0.7235, 0.5341, -0.4373, 0.7235, 0.5341, -0.4373, 0.7235, 0.5341, -0.4373, -0.9846, 0.03356, -0.1718, -0.9846, 0.03356, -0.1718, -0.9846, 0.03356, -0.1718, -0.8709, -0.2991, 0.3899, -0.8709, -0.2991, 0.3899, -0.8709, -0.2991, 0.3899, -0.8709, -0.2991, 0.3899])] * 3)])

# ---- objects
ob_cube_001 = bpy.data.objects.new('Cube.001', me_cube_001)

# ---- transforms, parenting, visibility, modifiers, constraints
ob_cube_001.location = (-0.24, -1.43, 0.0)
ob_cube_001.rotation_euler = (0.0, 1.978, 0.0)
ob_cube_001.scale = (2.369, 2.369, 2.369)
ob_cube_001.lineart.crease_threshold = 0.0

# ---- collection membership
col_collection.objects.link(ob_cube_001)

# ---- scene / render settings (as saved in the file)
scene.frame_start = 1; scene.frame_end = 80; scene.frame_set(33)
scene.render.engine = 'BLENDER_EEVEE_NEXT'
scene.render.image_settings.file_format = 'FFMPEG'
scene.render.image_settings.color_mode = 'RGB'
scene.cycles.use_denoising = False
scene.cycles.samples = 128
scene.cycles.sampling_pattern = 'TABULATED_SOBOL'
scene.cycles.use_adaptive_sampling = False
scene.cycles.use_light_tree = False
scene.eevee.use_raytracing = True
scene.view_settings.view_transform = 'Filmic'
bpy.context.view_layer.update()

# ---- added for rendering (the .blend has no active camera and no usable light): camera, sun
cam_auto = bpy.data.cameras.new('AutoCamera')
cam_auto.lens = 50.0
cam_auto.sensor_width = 36.0
cam_auto.clip_end = 1000.0
ob_auto_camera = bpy.data.objects.new('AutoCamera', cam_auto)
scene.collection.objects.link(ob_auto_camera)
ob_auto_camera.location = (4.54304, -5.70221, 3.45026)
ob_auto_camera.rotation_euler = (1.09748, -7.21219e-08, 0.694738)
scene.camera = ob_auto_camera
light_auto_sun = bpy.data.lights.new('AutoSun', 'SUN')
light_auto_sun.energy = 3.0
light_auto_sun.angle = 0.0523599
ob_auto_sun = bpy.data.objects.new('AutoSun', light_auto_sun)
scene.collection.objects.link(ob_auto_sun)
ob_auto_sun.rotation_euler = (0.872665, 0.174533, 0.523599)
bpy.context.view_layer.update()

